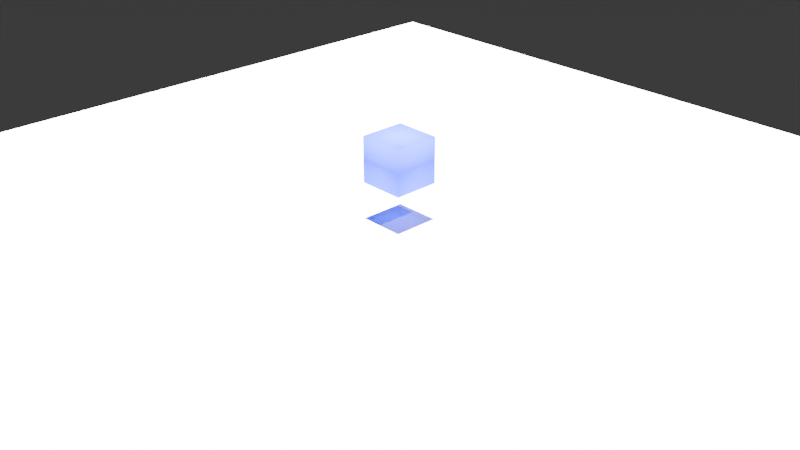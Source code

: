 # Source: 5.blend  (saved by Blender 4.0.36; exported with 4.5.12 LTS)
import bpy
from mathutils import Matrix  # noqa: F401  (used for matrix-valued properties, if any)

bpy.ops.wm.read_factory_settings(use_empty=True)
scene = bpy.context.scene
scene.name = 'Scene'

# ---- collections
col_collection = bpy.data.collections.new('Collection'); scene.collection.children.link(col_collection)

# ---- materials (node trees are filled in below, after node groups)
mat_bluematerial_075 = bpy.data.materials.new('BlueMaterial.075')
mat_bluematerial_075.use_transparent_shadow = False
mat_bluematerial_075.diffuse_color = (0.0, 0.0, 1.0, 1.0)

# ---- material node trees

# ---- world
world_world = bpy.data.worlds.new('World'); scene.world = world_world
world_world.use_nodes = True; world_world.node_tree.nodes.clear()
_N = world_world.node_tree.nodes; _L = world_world.node_tree.links
n0 = _N.new('ShaderNodeOutputWorld'); n0.name = 'World Output'; n0.location = (300, 300)
n1 = _N.new('ShaderNodeBackground'); n1.name = 'Background'; n1.location = (10, 300)
n1.inputs[0].default_value = (0.05088, 0.05088, 0.05088, 1.0)
_L.new(n1.outputs[0], n0.inputs[0])
n0.is_active_output = True
world_world.color = (0.05088, 0.05088, 0.05088)
world_world.use_sun_shadow = False
world_world.sun_shadow_jitter_overblur = 0.0

# ---- cameras
cam_camera = bpy.data.cameras.new('Camera')
cam_camera.clip_end = 100.0
cam_camera.ortho_scale = 7.314

# ---- lights
light_light = bpy.data.lights.new('Light', 'POINT')
light_light.transmission_factor = 0.0
light_light.use_soft_falloff = False
light_light.energy = 1000.0
light_light.shadow_soft_size = 0.1
light_light.shadow_maximum_resolution = 0.006
light_light.use_absolute_resolution = True
light_sun = bpy.data.lights.new('Sun', 'SUN')
light_sun.transmission_factor = 0.0
light_sun.energy = 1.0
light_sun_001 = bpy.data.lights.new('Sun.001', 'SUN')
light_sun_001.transmission_factor = 0.0
light_sun_001.energy = 1.0
light_sun_002 = bpy.data.lights.new('Sun.002', 'SUN')
light_sun_002.transmission_factor = 0.0
light_sun_002.energy = 1.0
light_sun_003 = bpy.data.lights.new('Sun.003', 'SUN')
light_sun_003.transmission_factor = 0.0
light_sun_003.energy = 1.0
light_sun_004 = bpy.data.lights.new('Sun.004', 'SUN')
light_sun_004.transmission_factor = 0.0
light_sun_004.energy = 1.0
light_sun_005 = bpy.data.lights.new('Sun.005', 'SUN')
light_sun_005.transmission_factor = 0.0
light_sun_005.energy = 1.0
light_sun_006 = bpy.data.lights.new('Sun.006', 'SUN')
light_sun_006.transmission_factor = 0.0
light_sun_006.energy = 1.0
light_sun_007 = bpy.data.lights.new('Sun.007', 'SUN')
light_sun_007.transmission_factor = 0.0
light_sun_007.energy = 1.0
light_sun_008 = bpy.data.lights.new('Sun.008', 'SUN')
light_sun_008.transmission_factor = 0.0
light_sun_008.energy = 1.0
light_sun_009 = bpy.data.lights.new('Sun.009', 'SUN')
light_sun_009.transmission_factor = 0.0
light_sun_009.energy = 1.0
light_sun_010 = bpy.data.lights.new('Sun.010', 'SUN')
light_sun_010.transmission_factor = 0.0
light_sun_010.energy = 1.0
light_sun_011 = bpy.data.lights.new('Sun.011', 'SUN')
light_sun_011.transmission_factor = 0.0
light_sun_011.energy = 1.0
light_sun_012 = bpy.data.lights.new('Sun.012', 'SUN')
light_sun_012.transmission_factor = 0.0
light_sun_012.energy = 1.0
light_sun_013 = bpy.data.lights.new('Sun.013', 'SUN')
light_sun_013.transmission_factor = 0.0
light_sun_013.energy = 1.0
light_sun_014 = bpy.data.lights.new('Sun.014', 'SUN')
light_sun_014.transmission_factor = 0.0
light_sun_014.energy = 1.0
light_sun_015 = bpy.data.lights.new('Sun.015', 'SUN')
light_sun_015.transmission_factor = 0.0
light_sun_015.energy = 1.0
light_sun_016 = bpy.data.lights.new('Sun.016', 'SUN')
light_sun_016.transmission_factor = 0.0
light_sun_016.energy = 1.0
light_sun_017 = bpy.data.lights.new('Sun.017', 'SUN')
light_sun_017.transmission_factor = 0.0
light_sun_017.energy = 1.0
light_sun_018 = bpy.data.lights.new('Sun.018', 'SUN')
light_sun_018.transmission_factor = 0.0
light_sun_018.energy = 1.0
light_sun_019 = bpy.data.lights.new('Sun.019', 'SUN')
light_sun_019.transmission_factor = 0.0
light_sun_019.energy = 1.0
light_sun_020 = bpy.data.lights.new('Sun.020', 'SUN')
light_sun_020.transmission_factor = 0.0
light_sun_020.energy = 1.0
light_sun_021 = bpy.data.lights.new('Sun.021', 'SUN')
light_sun_021.transmission_factor = 0.0
light_sun_021.energy = 1.0
light_sun_022 = bpy.data.lights.new('Sun.022', 'SUN')
light_sun_022.transmission_factor = 0.0
light_sun_022.energy = 1.0
light_sun_023 = bpy.data.lights.new('Sun.023', 'SUN')
light_sun_023.transmission_factor = 0.0
light_sun_023.energy = 1.0
light_sun_024 = bpy.data.lights.new('Sun.024', 'SUN')
light_sun_024.transmission_factor = 0.0
light_sun_024.energy = 1.0
light_sun_025 = bpy.data.lights.new('Sun.025', 'SUN')
light_sun_025.transmission_factor = 0.0
light_sun_025.energy = 1.0
light_sun_026 = bpy.data.lights.new('Sun.026', 'SUN')
light_sun_026.transmission_factor = 0.0
light_sun_026.energy = 1.0
light_sun_027 = bpy.data.lights.new('Sun.027', 'SUN')
light_sun_027.transmission_factor = 0.0
light_sun_027.energy = 1.0
light_sun_028 = bpy.data.lights.new('Sun.028', 'SUN')
light_sun_028.transmission_factor = 0.0
light_sun_028.energy = 1.0
light_sun_029 = bpy.data.lights.new('Sun.029', 'SUN')
light_sun_029.transmission_factor = 0.0
light_sun_029.energy = 1.0
light_sun_030 = bpy.data.lights.new('Sun.030', 'SUN')
light_sun_030.transmission_factor = 0.0
light_sun_030.energy = 1.0
light_sun_031 = bpy.data.lights.new('Sun.031', 'SUN')
light_sun_031.transmission_factor = 0.0
light_sun_031.energy = 1.0
light_sun_032 = bpy.data.lights.new('Sun.032', 'SUN')
light_sun_032.transmission_factor = 0.0
light_sun_032.energy = 1.0
light_sun_033 = bpy.data.lights.new('Sun.033', 'SUN')
light_sun_033.transmission_factor = 0.0
light_sun_033.energy = 1.0
light_sun_034 = bpy.data.lights.new('Sun.034', 'SUN')
light_sun_034.transmission_factor = 0.0
light_sun_034.energy = 1.0
light_sun_035 = bpy.data.lights.new('Sun.035', 'SUN')
light_sun_035.transmission_factor = 0.0
light_sun_035.energy = 1.0
light_sun_036 = bpy.data.lights.new('Sun.036', 'SUN')
light_sun_036.transmission_factor = 0.0
light_sun_036.energy = 1.0
light_sun_037 = bpy.data.lights.new('Sun.037', 'SUN')
light_sun_037.transmission_factor = 0.0
light_sun_037.energy = 1.0
light_sun_038 = bpy.data.lights.new('Sun.038', 'SUN')
light_sun_038.transmission_factor = 0.0
light_sun_038.energy = 1.0
light_sun_039 = bpy.data.lights.new('Sun.039', 'SUN')
light_sun_039.transmission_factor = 0.0
light_sun_039.energy = 1.0
light_sun_040 = bpy.data.lights.new('Sun.040', 'SUN')
light_sun_040.transmission_factor = 0.0
light_sun_040.energy = 1.0
light_sun_041 = bpy.data.lights.new('Sun.041', 'SUN')
light_sun_041.transmission_factor = 0.0
light_sun_041.energy = 1.0
light_sun_042 = bpy.data.lights.new('Sun.042', 'SUN')
light_sun_042.transmission_factor = 0.0
light_sun_042.energy = 1.0
light_sun_043 = bpy.data.lights.new('Sun.043', 'SUN')
light_sun_043.transmission_factor = 0.0
light_sun_043.energy = 1.0
light_sun_044 = bpy.data.lights.new('Sun.044', 'SUN')
light_sun_044.transmission_factor = 0.0
light_sun_044.energy = 1.0
light_sun_045 = bpy.data.lights.new('Sun.045', 'SUN')
light_sun_045.transmission_factor = 0.0
light_sun_045.energy = 1.0
light_sun_046 = bpy.data.lights.new('Sun.046', 'SUN')
light_sun_046.transmission_factor = 0.0
light_sun_046.energy = 1.0
light_sun_047 = bpy.data.lights.new('Sun.047', 'SUN')
light_sun_047.transmission_factor = 0.0
light_sun_047.energy = 1.0
light_sun_048 = bpy.data.lights.new('Sun.048', 'SUN')
light_sun_048.transmission_factor = 0.0
light_sun_048.energy = 1.0
light_sun_049 = bpy.data.lights.new('Sun.049', 'SUN')
light_sun_049.transmission_factor = 0.0
light_sun_049.energy = 1.0
light_sun_050 = bpy.data.lights.new('Sun.050', 'SUN')
light_sun_050.transmission_factor = 0.0
light_sun_050.energy = 1.0
light_sun_051 = bpy.data.lights.new('Sun.051', 'SUN')
light_sun_051.transmission_factor = 0.0
light_sun_051.energy = 1.0
light_sun_052 = bpy.data.lights.new('Sun.052', 'SUN')
light_sun_052.transmission_factor = 0.0
light_sun_052.energy = 1.0
light_sun_053 = bpy.data.lights.new('Sun.053', 'SUN')
light_sun_053.transmission_factor = 0.0
light_sun_053.energy = 1.0
light_sun_054 = bpy.data.lights.new('Sun.054', 'SUN')
light_sun_054.transmission_factor = 0.0
light_sun_054.energy = 1.0
light_sun_055 = bpy.data.lights.new('Sun.055', 'SUN')
light_sun_055.transmission_factor = 0.0
light_sun_055.energy = 1.0
light_sun_056 = bpy.data.lights.new('Sun.056', 'SUN')
light_sun_056.transmission_factor = 0.0
light_sun_056.energy = 1.0
light_sun_057 = bpy.data.lights.new('Sun.057', 'SUN')
light_sun_057.transmission_factor = 0.0
light_sun_057.energy = 1.0
light_sun_058 = bpy.data.lights.new('Sun.058', 'SUN')
light_sun_058.transmission_factor = 0.0
light_sun_058.energy = 1.0
light_sun_059 = bpy.data.lights.new('Sun.059', 'SUN')
light_sun_059.transmission_factor = 0.0
light_sun_059.energy = 1.0
light_sun_060 = bpy.data.lights.new('Sun.060', 'SUN')
light_sun_060.transmission_factor = 0.0
light_sun_060.energy = 1.0
light_sun_061 = bpy.data.lights.new('Sun.061', 'SUN')
light_sun_061.transmission_factor = 0.0
light_sun_061.energy = 1.0
light_sun_062 = bpy.data.lights.new('Sun.062', 'SUN')
light_sun_062.transmission_factor = 0.0
light_sun_062.energy = 1.0
light_sun_063 = bpy.data.lights.new('Sun.063', 'SUN')
light_sun_063.transmission_factor = 0.0
light_sun_063.energy = 1.0
light_sun_064 = bpy.data.lights.new('Sun.064', 'SUN')
light_sun_064.transmission_factor = 0.0
light_sun_064.energy = 1.0
light_sun_065 = bpy.data.lights.new('Sun.065', 'SUN')
light_sun_065.transmission_factor = 0.0
light_sun_065.energy = 1.0
light_sun_066 = bpy.data.lights.new('Sun.066', 'SUN')
light_sun_066.transmission_factor = 0.0
light_sun_066.energy = 1.0
light_sun_067 = bpy.data.lights.new('Sun.067', 'SUN')
light_sun_067.transmission_factor = 0.0
light_sun_067.energy = 1.0
light_sun_068 = bpy.data.lights.new('Sun.068', 'SUN')
light_sun_068.transmission_factor = 0.0
light_sun_068.energy = 1.0
light_sun_069 = bpy.data.lights.new('Sun.069', 'SUN')
light_sun_069.transmission_factor = 0.0
light_sun_069.energy = 1.0
light_sun_070 = bpy.data.lights.new('Sun.070', 'SUN')
light_sun_070.transmission_factor = 0.0
light_sun_070.energy = 1.0
light_sun_071 = bpy.data.lights.new('Sun.071', 'SUN')
light_sun_071.transmission_factor = 0.0
light_sun_071.energy = 1.0
light_sun_072 = bpy.data.lights.new('Sun.072', 'SUN')
light_sun_072.transmission_factor = 0.0
light_sun_072.energy = 1.0
light_sun_073 = bpy.data.lights.new('Sun.073', 'SUN')
light_sun_073.transmission_factor = 0.0
light_sun_073.energy = 1.0
light_sun_074 = bpy.data.lights.new('Sun.074', 'SUN')
light_sun_074.transmission_factor = 0.0
light_sun_074.energy = 1.0
light_sun_075 = bpy.data.lights.new('Sun.075', 'SUN')
light_sun_075.transmission_factor = 0.0
light_sun_075.energy = 1.0

# ---- meshes
me_plane_077 = bpy.data.meshes.new('Plane.077')
me_plane_077.from_pydata([(-5.0, -5.0, 0.0), (5.0, -5.0, 0.0), (-5.0, 5.0, 0.0), (5.0, 5.0, 0.0)], [], [(0, 1, 3, 2)])
_uv = me_plane_077.uv_layers.new(name='UVMap')
_uv.uv.foreach_set('vector', [0.0, 0.0, 1.0, 0.0, 1.0, 1.0, 0.0, 1.0])
me_plane_077.update()
me_cube_085 = bpy.data.meshes.new('Cube.085')
me_cube_085.from_pydata([(-0.25, -0.25, -0.25), (-0.25, -0.25, 0.25), (-0.25, 0.25, -0.25), (-0.25, 0.25, 0.25), (0.25, -0.25, -0.25), (0.25, -0.25, 0.25), (0.25, 0.25, -0.25), (0.25, 0.25, 0.25)], [], [(0, 1, 3, 2), (2, 3, 7, 6), (6, 7, 5, 4), (4, 5, 1, 0), (2, 6, 4, 0), (7, 3, 1, 5)])
me_cube_085.polygons.foreach_set('use_smooth', [True] * 6)
_uv = me_cube_085.uv_layers.new(name='UVMap')
_uv.uv.foreach_set('vector', [0.375, 0.0, 0.625, 0.0, 0.625, 0.25, 0.375, 0.25, 0.375, 0.25, 0.625, 0.25, 0.625, 0.5, 0.375, 0.5, 0.375, 0.5, 0.625, 0.5, 0.625, 0.75, 0.375, 0.75, 0.375, 0.75, 0.625, 0.75, 0.625, 1.0, 0.375, 1.0, 0.125, 0.5, 0.375, 0.5, 0.375, 0.75, 0.125, 0.75, 0.625, 0.5, 0.875, 0.5, 0.875, 0.75, 0.625, 0.75])
me_cube_085.materials.append(mat_bluematerial_075)
me_cube_085.update()

# ---- objects
ob_light = bpy.data.objects.new('Light', light_light)
ob_camera = bpy.data.objects.new('Camera', cam_camera)
ob_sun = bpy.data.objects.new('Sun', light_sun)
ob_sun_001 = bpy.data.objects.new('Sun.001', light_sun_001)
ob_sun_002 = bpy.data.objects.new('Sun.002', light_sun_002)
ob_sun_003 = bpy.data.objects.new('Sun.003', light_sun_003)
ob_sun_004 = bpy.data.objects.new('Sun.004', light_sun_004)
ob_sun_005 = bpy.data.objects.new('Sun.005', light_sun_005)
ob_sun_006 = bpy.data.objects.new('Sun.006', light_sun_006)
ob_sun_007 = bpy.data.objects.new('Sun.007', light_sun_007)
ob_sun_008 = bpy.data.objects.new('Sun.008', light_sun_008)
ob_sun_009 = bpy.data.objects.new('Sun.009', light_sun_009)
ob_sun_010 = bpy.data.objects.new('Sun.010', light_sun_010)
ob_sun_011 = bpy.data.objects.new('Sun.011', light_sun_011)
ob_sun_012 = bpy.data.objects.new('Sun.012', light_sun_012)
ob_sun_013 = bpy.data.objects.new('Sun.013', light_sun_013)
ob_sun_014 = bpy.data.objects.new('Sun.014', light_sun_014)
ob_sun_015 = bpy.data.objects.new('Sun.015', light_sun_015)
ob_sun_016 = bpy.data.objects.new('Sun.016', light_sun_016)
ob_sun_017 = bpy.data.objects.new('Sun.017', light_sun_017)
ob_sun_018 = bpy.data.objects.new('Sun.018', light_sun_018)
ob_sun_019 = bpy.data.objects.new('Sun.019', light_sun_019)
ob_sun_020 = bpy.data.objects.new('Sun.020', light_sun_020)
ob_sun_021 = bpy.data.objects.new('Sun.021', light_sun_021)
ob_sun_022 = bpy.data.objects.new('Sun.022', light_sun_022)
ob_sun_023 = bpy.data.objects.new('Sun.023', light_sun_023)
ob_sun_024 = bpy.data.objects.new('Sun.024', light_sun_024)
ob_sun_025 = bpy.data.objects.new('Sun.025', light_sun_025)
ob_sun_026 = bpy.data.objects.new('Sun.026', light_sun_026)
ob_sun_027 = bpy.data.objects.new('Sun.027', light_sun_027)
ob_sun_028 = bpy.data.objects.new('Sun.028', light_sun_028)
ob_sun_029 = bpy.data.objects.new('Sun.029', light_sun_029)
ob_sun_030 = bpy.data.objects.new('Sun.030', light_sun_030)
ob_sun_031 = bpy.data.objects.new('Sun.031', light_sun_031)
ob_sun_032 = bpy.data.objects.new('Sun.032', light_sun_032)
ob_sun_033 = bpy.data.objects.new('Sun.033', light_sun_033)
ob_sun_034 = bpy.data.objects.new('Sun.034', light_sun_034)
ob_sun_035 = bpy.data.objects.new('Sun.035', light_sun_035)
ob_sun_036 = bpy.data.objects.new('Sun.036', light_sun_036)
ob_sun_037 = bpy.data.objects.new('Sun.037', light_sun_037)
ob_sun_038 = bpy.data.objects.new('Sun.038', light_sun_038)
ob_sun_039 = bpy.data.objects.new('Sun.039', light_sun_039)
ob_sun_040 = bpy.data.objects.new('Sun.040', light_sun_040)
ob_sun_041 = bpy.data.objects.new('Sun.041', light_sun_041)
ob_sun_042 = bpy.data.objects.new('Sun.042', light_sun_042)
ob_sun_043 = bpy.data.objects.new('Sun.043', light_sun_043)
ob_sun_044 = bpy.data.objects.new('Sun.044', light_sun_044)
ob_sun_045 = bpy.data.objects.new('Sun.045', light_sun_045)
ob_sun_046 = bpy.data.objects.new('Sun.046', light_sun_046)
ob_sun_047 = bpy.data.objects.new('Sun.047', light_sun_047)
ob_sun_048 = bpy.data.objects.new('Sun.048', light_sun_048)
ob_sun_049 = bpy.data.objects.new('Sun.049', light_sun_049)
ob_sun_050 = bpy.data.objects.new('Sun.050', light_sun_050)
ob_sun_051 = bpy.data.objects.new('Sun.051', light_sun_051)
ob_sun_052 = bpy.data.objects.new('Sun.052', light_sun_052)
ob_sun_053 = bpy.data.objects.new('Sun.053', light_sun_053)
ob_sun_054 = bpy.data.objects.new('Sun.054', light_sun_054)
ob_sun_055 = bpy.data.objects.new('Sun.055', light_sun_055)
ob_sun_056 = bpy.data.objects.new('Sun.056', light_sun_056)
ob_sun_057 = bpy.data.objects.new('Sun.057', light_sun_057)
ob_sun_058 = bpy.data.objects.new('Sun.058', light_sun_058)
ob_sun_059 = bpy.data.objects.new('Sun.059', light_sun_059)
ob_sun_060 = bpy.data.objects.new('Sun.060', light_sun_060)
ob_sun_061 = bpy.data.objects.new('Sun.061', light_sun_061)
ob_sun_062 = bpy.data.objects.new('Sun.062', light_sun_062)
ob_sun_063 = bpy.data.objects.new('Sun.063', light_sun_063)
ob_sun_064 = bpy.data.objects.new('Sun.064', light_sun_064)
ob_sun_065 = bpy.data.objects.new('Sun.065', light_sun_065)
ob_sun_066 = bpy.data.objects.new('Sun.066', light_sun_066)
ob_sun_067 = bpy.data.objects.new('Sun.067', light_sun_067)
ob_sun_068 = bpy.data.objects.new('Sun.068', light_sun_068)
ob_sun_069 = bpy.data.objects.new('Sun.069', light_sun_069)
ob_sun_070 = bpy.data.objects.new('Sun.070', light_sun_070)
ob_sun_071 = bpy.data.objects.new('Sun.071', light_sun_071)
ob_sun_072 = bpy.data.objects.new('Sun.072', light_sun_072)
ob_sun_073 = bpy.data.objects.new('Sun.073', light_sun_073)
ob_sun_074 = bpy.data.objects.new('Sun.074', light_sun_074)
ob_sun_075 = bpy.data.objects.new('Sun.075', light_sun_075)
ob_plane = bpy.data.objects.new('Plane', me_plane_077)
ob_cube = bpy.data.objects.new('Cube', me_cube_085)

# ---- transforms, parenting, visibility, modifiers, constraints
ob_light.location = (4.076, 1.005, 5.904)
ob_light.rotation_euler = (0.6503, 0.05522, 1.866)
ob_light.lock_rotations_4d = False
ob_light.empty_display_type = 'ARROWS'
ob_light.color = (0.0, 0.0, 0.0, 0.0)
ob_light.lineart.crease_threshold = 0.0
ob_camera.location = (7.359, -6.926, 4.958)
ob_camera.rotation_euler = (1.109, 0.0, 0.8149)
ob_camera.lock_rotations_4d = False
ob_camera.empty_display_type = 'ARROWS'
ob_camera.color = (0.0, 0.0, 0.0, 0.0)
ob_camera.display_type = 'WIRE'
ob_camera.lineart.crease_threshold = 0.0
ob_sun.location = (5.0, 5.0, 5.0)
ob_sun_001.location = (5.0, 5.0, 5.0)
ob_sun_002.location = (5.0, 5.0, 5.0)
ob_sun_003.location = (5.0, 5.0, 5.0)
ob_sun_004.location = (5.0, 5.0, 5.0)
ob_sun_005.location = (5.0, 5.0, 5.0)
ob_sun_006.location = (5.0, 5.0, 5.0)
ob_sun_007.location = (5.0, 5.0, 5.0)
ob_sun_008.location = (5.0, 5.0, 5.0)
ob_sun_009.location = (5.0, 5.0, 5.0)
ob_sun_010.location = (5.0, 5.0, 5.0)
ob_sun_011.location = (5.0, 5.0, 5.0)
ob_sun_012.location = (5.0, 5.0, 5.0)
ob_sun_013.location = (5.0, 5.0, 5.0)
ob_sun_014.location = (5.0, 5.0, 5.0)
ob_sun_015.location = (5.0, 5.0, 5.0)
ob_sun_016.location = (5.0, 5.0, 5.0)
ob_sun_017.location = (5.0, 5.0, 5.0)
ob_sun_018.location = (5.0, 5.0, 5.0)
ob_sun_019.location = (5.0, 5.0, 5.0)
ob_sun_020.location = (5.0, 5.0, 5.0)
ob_sun_021.location = (5.0, 5.0, 5.0)
ob_sun_022.location = (5.0, 5.0, 5.0)
ob_sun_023.location = (5.0, 5.0, 5.0)
ob_sun_024.location = (5.0, 5.0, 5.0)
ob_sun_025.location = (5.0, 5.0, 5.0)
ob_sun_026.location = (5.0, 5.0, 5.0)
ob_sun_027.location = (5.0, 5.0, 5.0)
ob_sun_028.location = (5.0, 5.0, 5.0)
ob_sun_029.location = (5.0, 5.0, 5.0)
ob_sun_030.location = (5.0, 5.0, 5.0)
ob_sun_031.location = (5.0, 5.0, 5.0)
ob_sun_032.location = (5.0, 5.0, 5.0)
ob_sun_033.location = (5.0, 5.0, 5.0)
ob_sun_034.location = (5.0, 5.0, 5.0)
ob_sun_035.location = (5.0, 5.0, 5.0)
ob_sun_036.location = (5.0, 5.0, 5.0)
ob_sun_037.location = (5.0, 5.0, 5.0)
ob_sun_038.location = (5.0, 5.0, 5.0)
ob_sun_039.location = (5.0, 5.0, 5.0)
ob_sun_040.location = (5.0, 5.0, 5.0)
ob_sun_041.location = (5.0, 5.0, 5.0)
ob_sun_042.location = (5.0, 5.0, 5.0)
ob_sun_043.location = (5.0, 5.0, 5.0)
ob_sun_044.location = (5.0, 5.0, 5.0)
ob_sun_045.location = (5.0, 5.0, 5.0)
ob_sun_046.location = (5.0, 5.0, 5.0)
ob_sun_047.location = (5.0, 5.0, 5.0)
ob_sun_048.location = (5.0, 5.0, 5.0)
ob_sun_049.location = (5.0, 5.0, 5.0)
ob_sun_050.location = (5.0, 5.0, 5.0)
ob_sun_051.location = (5.0, 5.0, 5.0)
ob_sun_052.location = (5.0, 5.0, 5.0)
ob_sun_053.location = (5.0, 5.0, 5.0)
ob_sun_054.location = (5.0, 5.0, 5.0)
ob_sun_055.location = (5.0, 5.0, 5.0)
ob_sun_056.location = (5.0, 5.0, 5.0)
ob_sun_057.location = (5.0, 5.0, 5.0)
ob_sun_058.location = (5.0, 5.0, 5.0)
ob_sun_059.location = (5.0, 5.0, 5.0)
ob_sun_060.location = (5.0, 5.0, 5.0)
ob_sun_061.location = (5.0, 5.0, 5.0)
ob_sun_062.location = (5.0, 5.0, 5.0)
ob_sun_063.location = (5.0, 5.0, 5.0)
ob_sun_064.location = (5.0, 5.0, 5.0)
ob_sun_065.location = (5.0, 5.0, 5.0)
ob_sun_066.location = (5.0, 5.0, 5.0)
ob_sun_067.location = (5.0, 5.0, 5.0)
ob_sun_068.location = (5.0, 5.0, 5.0)
ob_sun_069.location = (5.0, 5.0, 5.0)
ob_sun_070.location = (5.0, 5.0, 5.0)
ob_sun_071.location = (5.0, 5.0, 5.0)
ob_sun_072.location = (5.0, 5.0, 5.0)
ob_sun_073.location = (5.0, 5.0, 5.0)
ob_sun_074.location = (5.0, 5.0, 5.0)
ob_sun_075.location = (5.0, 5.0, 5.0)
ob_plane.location = (0.0, 0.0, 0.0)
ob_cube.location = (0.0, 0.0, 0.6477)

# ---- collection membership
col_collection.objects.link(ob_light)
col_collection.objects.link(ob_camera)
col_collection.objects.link(ob_sun)
col_collection.objects.link(ob_sun_001)
col_collection.objects.link(ob_sun_002)
col_collection.objects.link(ob_sun_003)
col_collection.objects.link(ob_sun_004)
col_collection.objects.link(ob_sun_005)
col_collection.objects.link(ob_sun_006)
col_collection.objects.link(ob_sun_007)
col_collection.objects.link(ob_sun_008)
col_collection.objects.link(ob_sun_009)
col_collection.objects.link(ob_sun_010)
col_collection.objects.link(ob_sun_011)
col_collection.objects.link(ob_sun_012)
col_collection.objects.link(ob_sun_013)
col_collection.objects.link(ob_sun_014)
col_collection.objects.link(ob_sun_015)
col_collection.objects.link(ob_sun_016)
col_collection.objects.link(ob_sun_017)
col_collection.objects.link(ob_sun_018)
col_collection.objects.link(ob_sun_019)
col_collection.objects.link(ob_sun_020)
col_collection.objects.link(ob_sun_021)
col_collection.objects.link(ob_sun_022)
col_collection.objects.link(ob_sun_023)
col_collection.objects.link(ob_sun_024)
col_collection.objects.link(ob_sun_025)
col_collection.objects.link(ob_sun_026)
col_collection.objects.link(ob_sun_027)
col_collection.objects.link(ob_sun_028)
col_collection.objects.link(ob_sun_029)
col_collection.objects.link(ob_sun_030)
col_collection.objects.link(ob_sun_031)
col_collection.objects.link(ob_sun_032)
col_collection.objects.link(ob_sun_033)
col_collection.objects.link(ob_sun_034)
col_collection.objects.link(ob_sun_035)
col_collection.objects.link(ob_sun_036)
col_collection.objects.link(ob_sun_037)
col_collection.objects.link(ob_sun_038)
col_collection.objects.link(ob_sun_039)
col_collection.objects.link(ob_sun_040)
col_collection.objects.link(ob_sun_041)
col_collection.objects.link(ob_sun_042)
col_collection.objects.link(ob_sun_043)
col_collection.objects.link(ob_sun_044)
col_collection.objects.link(ob_sun_045)
col_collection.objects.link(ob_sun_046)
col_collection.objects.link(ob_sun_047)
col_collection.objects.link(ob_sun_048)
col_collection.objects.link(ob_sun_049)
col_collection.objects.link(ob_sun_050)
col_collection.objects.link(ob_sun_051)
col_collection.objects.link(ob_sun_052)
col_collection.objects.link(ob_sun_053)
col_collection.objects.link(ob_sun_054)
col_collection.objects.link(ob_sun_055)
col_collection.objects.link(ob_sun_056)
col_collection.objects.link(ob_sun_057)
col_collection.objects.link(ob_sun_058)
col_collection.objects.link(ob_sun_059)
col_collection.objects.link(ob_sun_060)
col_collection.objects.link(ob_sun_061)
col_collection.objects.link(ob_sun_062)
col_collection.objects.link(ob_sun_063)
col_collection.objects.link(ob_sun_064)
col_collection.objects.link(ob_sun_065)
col_collection.objects.link(ob_sun_066)
col_collection.objects.link(ob_sun_067)
col_collection.objects.link(ob_sun_068)
col_collection.objects.link(ob_sun_069)
col_collection.objects.link(ob_sun_070)
col_collection.objects.link(ob_sun_071)
col_collection.objects.link(ob_sun_072)
col_collection.objects.link(ob_sun_073)
col_collection.objects.link(ob_sun_074)
col_collection.objects.link(ob_sun_075)
col_collection.objects.link(ob_plane)
col_collection.objects.link(ob_cube)

# ---- scene / render settings (as saved in the file)
scene.camera = ob_camera
scene.frame_start = 1; scene.frame_end = 150; scene.frame_set(69)
scene.render.engine = 'BLENDER_EEVEE_NEXT'
scene.cycles.sampling_pattern = 'TABULATED_SOBOL'
bpy.context.view_layer.update()

